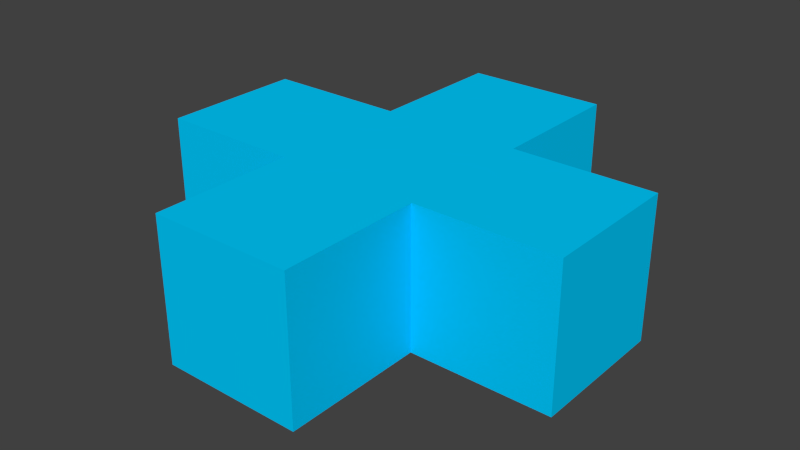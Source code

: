 # Source: waypoint.blend  (saved by Blender 2.70.5; exported with 4.5.12 LTS)
import bpy
from mathutils import Matrix  # noqa: F401  (used for matrix-valued properties, if any)

bpy.ops.wm.read_factory_settings(use_empty=True)
scene = bpy.context.scene
scene.name = 'Scene'

# ---- collections
col_collection_1 = bpy.data.collections.new('Collection 1'); scene.collection.children.link(col_collection_1)

# ---- materials (node trees are filled in below, after node groups)
mat_colobotmesh_mat_1 = bpy.data.materials.new('ColobotMesh_mat_1')
mat_colobotmesh_mat_1.alpha_threshold = 0.0
mat_colobotmesh_mat_1.use_transparent_shadow = False
mat_colobotmesh_mat_1.diffuse_color = (0.0, 0.6, 1.0, 1.0)
mat_colobotmesh_mat_1.specular_color = (0.0, 0.0, 0.0)
mat_colobotmesh_mat_1.roughness = 0.5

# ---- material node trees

# ---- world
world_world = bpy.data.worlds.new('World'); scene.world = world_world
world_world.color = (0.05088, 0.05088, 0.05088)
world_world.use_sun_shadow = False
world_world.sun_shadow_jitter_overblur = 0.0
world_world.cycles.sampling_method = 'MANUAL'
world_world.cycles.sample_map_resolution = 256

# ---- meshes
me_colobotmesh = bpy.data.meshes.new('ColobotMesh_')
me_colobotmesh.from_pydata([(-0.4951, 0.5008, 0.4951), (1.485, 0.5008, -0.495), (-0.4951, 0.5008, -0.495), (-0.4951, -0.4893, -0.495), (-1.485, -0.4893, -0.495), (-1.485, 0.5008, -0.495), (-0.4951, 0.5008, -1.485), (-0.4951, -0.4893, -1.485), (0.4951, 0.5008, -1.485), (0.4951, -0.4893, -1.485), (0.4951, 0.5008, -0.495), (0.4951, -0.4893, -0.495), (0.4951, 0.5008, 1.485), (0.4951, -0.4893, 1.485), (0.4951, -0.4893, 0.4951), (0.4951, 0.5008, 0.4951), (-0.4951, 0.5008, 1.485), (-0.4951, -0.4893, 1.485), (1.485, -0.4893, 0.4951), (1.485, 0.5008, 0.4951), (1.485, -0.4893, -0.495), (-0.4951, -0.4893, 0.4951), (-1.485, 0.5008, 0.4951), (-1.485, -0.4893, 0.4951)], [], [(2, 3, 4), (5, 2, 4), (12, 13, 14), (15, 12, 14), (6, 7, 3), (2, 6, 3), (8, 9, 7), (6, 8, 7), (10, 11, 9), (8, 10, 9), (1, 20, 11), (10, 1, 11), (19, 18, 20), (1, 19, 20), (15, 14, 18), (19, 15, 18), (16, 17, 13), (12, 16, 13), (0, 21, 17), (16, 0, 17), (22, 23, 21), (0, 22, 21), (5, 4, 23), (22, 5, 23), (23, 4, 21), (4, 3, 21), (17, 21, 13), (13, 21, 14), (21, 3, 14), (18, 14, 20), (20, 14, 11), (14, 3, 11), (11, 3, 9), (9, 3, 7), (5, 22, 0), (2, 5, 0), (0, 16, 12), (0, 12, 15), (2, 0, 15), (15, 19, 1), (15, 1, 10), (2, 15, 10), (2, 10, 8), (2, 8, 6)])
me_colobotmesh.materials.append(mat_colobotmesh_mat_1)
me_colobotmesh.use_remesh_preserve_volume = False
me_colobotmesh.use_remesh_preserve_attributes = False
me_colobotmesh.use_mirror_vertex_groups = False
me_colobotmesh.update()

# ---- objects
ob_colobotmesh_1 = bpy.data.objects.new('ColobotMesh_1', me_colobotmesh)

# ---- transforms, parenting, visibility, modifiers, constraints
ob_colobotmesh_1.location = (0.0, 0.0, 0.0)
ob_colobotmesh_1.rotation_euler = (1.571, 0.0, 0.0)
ob_colobotmesh_1.lineart.crease_threshold = 0.0

# ---- collection membership
col_collection_1.objects.link(ob_colobotmesh_1)

# ---- scene / render settings (as saved in the file)
scene.frame_start = 1; scene.frame_end = 250; scene.frame_set(1)
scene.render.engine = 'BLENDER_EEVEE_NEXT'
scene.render.resolution_percentage = 50
scene.render.dither_intensity = 0.0
scene.cycles.use_denoising = False
scene.cycles.samples = 10
scene.cycles.sampling_pattern = 'TABULATED_SOBOL'
scene.cycles.light_sampling_threshold = 0.0
scene.cycles.use_adaptive_sampling = False
scene.cycles.use_light_tree = False
scene.cycles.blur_glossy = 0.0
scene.cycles.volume_bounces = 1
scene.cycles.pixel_filter_type = 'GAUSSIAN'
scene.cycles.sample_clamp_indirect = 0.0
scene.view_settings.view_transform = 'Standard'
bpy.context.view_layer.update()

# ---- added for rendering (the .blend has no active camera and no usable light): camera, sun
cam_auto = bpy.data.cameras.new('AutoCamera')
cam_auto.lens = 50.0
cam_auto.sensor_width = 36.0
cam_auto.clip_end = 1000.0
ob_auto_camera = bpy.data.objects.new('AutoCamera', cam_auto)
scene.collection.objects.link(ob_auto_camera)
ob_auto_camera.location = (3.99303, -4.79164, 3.2002)
ob_auto_camera.rotation_euler = (1.09748, -7.21219e-08, 0.694738)
scene.camera = ob_auto_camera
light_auto_sun = bpy.data.lights.new('AutoSun', 'SUN')
light_auto_sun.energy = 3.0
light_auto_sun.angle = 0.0523599
ob_auto_sun = bpy.data.objects.new('AutoSun', light_auto_sun)
scene.collection.objects.link(ob_auto_sun)
ob_auto_sun.rotation_euler = (0.872665, 0.174533, 0.523599)
bpy.context.view_layer.update()

